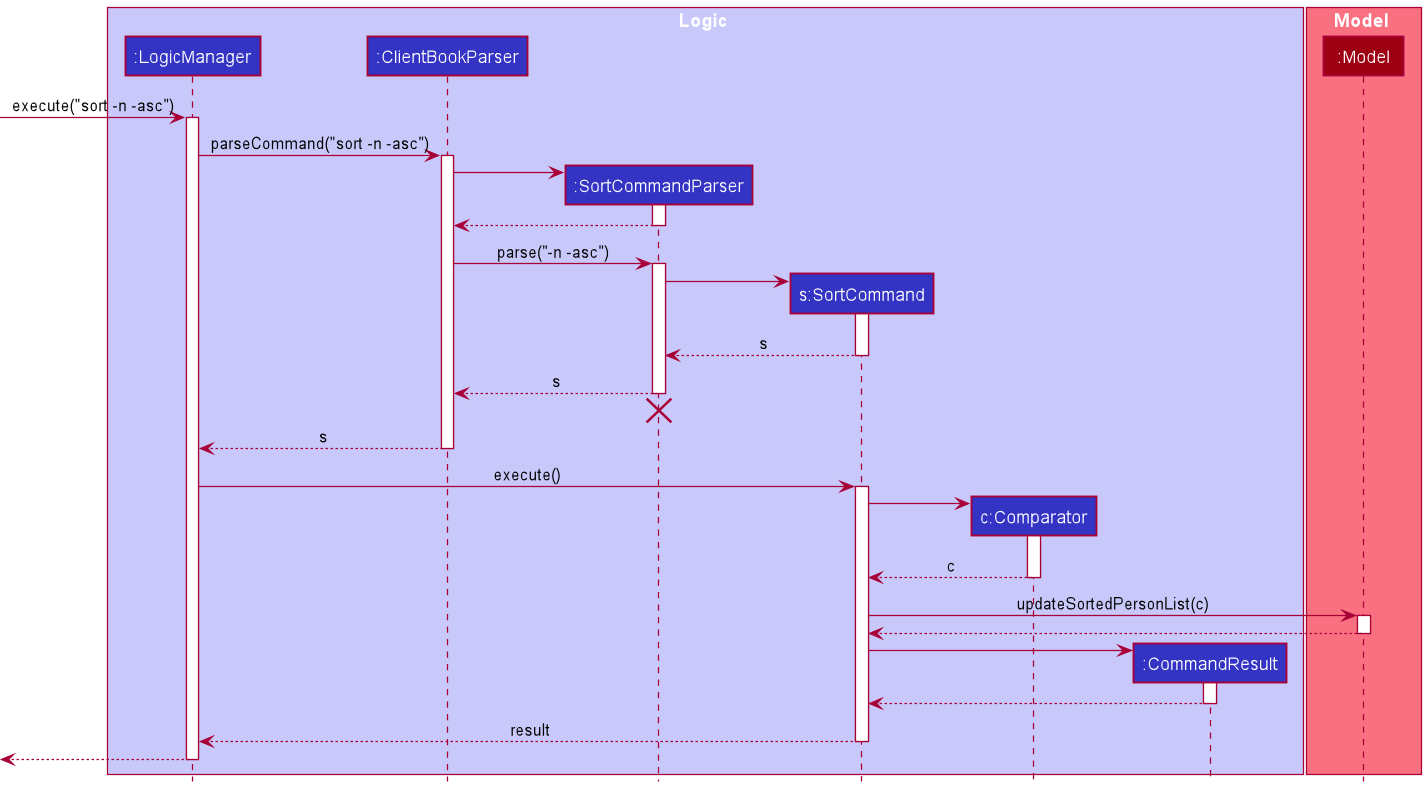

The diagram above was rendered by PlantUML. Its source (embedded in the PNG):
@startuml
!include style.puml

box Logic LOGIC_COLOR_T1
participant ":LogicManager" as LogicManager LOGIC_COLOR
participant ":ClientBookParser" as ClientBookParser LOGIC_COLOR
participant ":SortCommandParser" as SortCommandParser LOGIC_COLOR
participant "s:SortCommand" as SortCommand LOGIC_COLOR
participant "c:Comparator" as Comparator LOGIC_COLOR
participant ":CommandResult" as CommandResult LOGIC_COLOR
end box

box Model MODEL_COLOR_T1
participant ":Model" as Model MODEL_COLOR
end box

[-> LogicManager : execute("sort -n -asc")
activate LogicManager

LogicManager -> ClientBookParser : parseCommand("sort -n -asc")
activate ClientBookParser

create SortCommandParser
ClientBookParser -> SortCommandParser
activate SortCommandParser

SortCommandParser --> ClientBookParser
deactivate SortCommandParser

ClientBookParser -> SortCommandParser : parse("-n -asc")
activate SortCommandParser

create SortCommand
SortCommandParser -> SortCommand
activate SortCommand

SortCommand --> SortCommandParser : s
deactivate SortCommand

SortCommandParser --> ClientBookParser : s
deactivate SortCommandParser
'Hidden arrow to position the destroy marker below the end of the activation bar.
SortCommandParser -[hidden]-> ClientBookParser
destroy SortCommandParser

ClientBookParser --> LogicManager : s
deactivate ClientBookParser

LogicManager -> SortCommand : execute()
activate SortCommand

create Comparator
SortCommand -> Comparator
activate Comparator

Comparator --> SortCommand : c
deactivate Comparator

SortCommand -> Model : updateSortedPersonList(c)
activate Model

Model --> SortCommand
deactivate Model

create CommandResult
SortCommand -> CommandResult
activate CommandResult

CommandResult --> SortCommand
deactivate CommandResult

SortCommand --> LogicManager : result
deactivate SortCommand

[<--LogicManager
deactivate LogicManager
@enduml